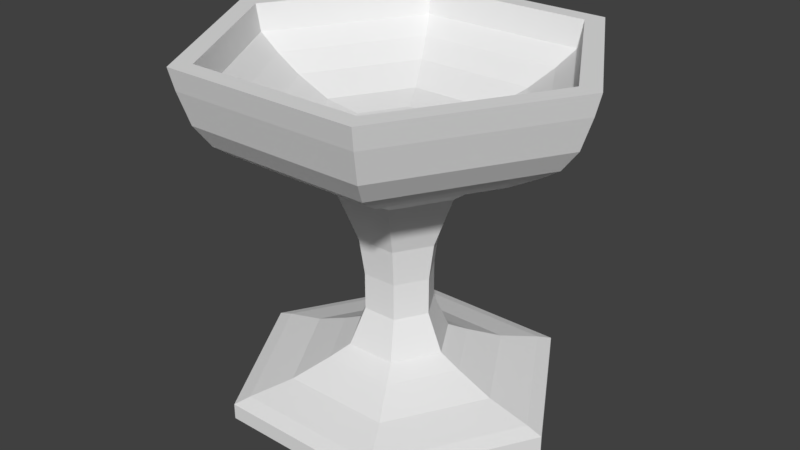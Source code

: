 # Source: grial.blend  (saved by Blender 2.79.0; exported with 4.5.12 LTS)
import bpy
from mathutils import Matrix  # noqa: F401  (used for matrix-valued properties, if any)

bpy.ops.wm.read_factory_settings(use_empty=True)
scene = bpy.context.scene
scene.name = 'Scene'

# ---- collections
col_collection_1 = bpy.data.collections.new('Collection 1'); scene.collection.children.link(col_collection_1)

# ---- world
world_world = bpy.data.worlds.new('World'); scene.world = world_world
world_world.color = (0.05088, 0.05088, 0.05088)
world_world.use_sun_shadow = False
world_world.sun_shadow_jitter_overblur = 0.0
world_world.cycles.sampling_method = 'MANUAL'

# ---- meshes
me_cube = bpy.data.meshes.new('Cube')
me_cube.from_pydata([(0.2861, 0.0, 0.23), (0.2861, 0.0, 0.15), (0.04806, -0.08324, 0.16), (0.08306, -0.1439, 0.17), (0.1181, -0.2045, 0.2), (0.1431, -0.2478, 0.23), (0.1631, -0.2824, 0.26), (0.1681, -0.2911, 0.31), (0.1881, -0.3257, 0.31), (0.1831, -0.3171, 0.27), (0.1731, -0.2997, 0.21), (0.1581, -0.2738, 0.17), (0.1431, -0.2478, 0.15), (0.1113, -0.1927, 0.1145), (0.07806, -0.1352, 0.09), (0.05806, -0.1006, 0.06), (0.04806, -0.08324, 0.01), (0.03806, -0.06592, -0.04), (0.03306, -0.05726, -0.11), (0.03306, -0.05726, -0.18), (0.04806, -0.08324, -0.25), (0.06806, -0.1179, -0.27), (0.1031, -0.1785, -0.3), (0.1431, -0.2478, -0.32), (0.1581, -0.2738, -0.33), (0.1581, -0.2738, -0.36), (0.09306, -0.1612, -0.34), (0.01806, -0.03127, -0.33), (-0.04806, -0.08324, 0.16), (-0.08306, -0.1439, 0.17), (-0.1181, -0.2045, 0.2), (-0.1431, -0.2478, 0.23), (-0.1631, -0.2824, 0.26), (-0.1681, -0.2911, 0.31), (-0.1881, -0.3257, 0.31), (-0.1831, -0.3171, 0.27), (-0.1731, -0.2997, 0.21), (-0.1581, -0.2738, 0.17), (-0.1431, -0.2478, 0.15), (-0.1113, -0.1927, 0.1145), (-0.07806, -0.1352, 0.09), (-0.05806, -0.1006, 0.06), (-0.04806, -0.08324, 0.01), (-0.03806, -0.06592, -0.04), (-0.03306, -0.05726, -0.11), (-0.03306, -0.05726, -0.18), (-0.04806, -0.08324, -0.25), (-0.06806, -0.1179, -0.27), (-0.1031, -0.1785, -0.3), (-0.1431, -0.2478, -0.32), (-0.1581, -0.2738, -0.33), (-0.1581, -0.2738, -0.36), (-0.09306, -0.1612, -0.34), (-0.01806, -0.03127, -0.33), (-0.09611, 1.49e-08, 0.16), (-0.1661, 2.98e-08, 0.17), (-0.2361, 3.725e-08, 0.2), (-0.2861, 3.725e-08, 0.23), (-0.3261, 5.96e-08, 0.26), (-0.3361, 2.98e-08, 0.31), (-0.3761, 7.451e-08, 0.31), (-0.3661, 5.96e-08, 0.27), (-0.3461, 7.451e-08, 0.21), (-0.3161, 5.96e-08, 0.17), (-0.2861, 3.725e-08, 0.15), (-0.2225, 2.935e-08, 0.1145), (-0.1561, 3.725e-08, 0.09), (-0.1161, 1.49e-08, 0.06), (-0.09611, 1.49e-08, 0.01), (-0.07611, 1.49e-08, -0.04), (-0.06611, 1.49e-08, -0.11), (-0.06611, 1.49e-08, -0.18), (-0.09611, 1.49e-08, -0.25), (-0.1361, 2.235e-08, -0.27), (-0.2061, 3.725e-08, -0.3), (-0.2861, 3.725e-08, -0.32), (-0.3161, 5.96e-08, -0.33), (-0.3161, 5.96e-08, -0.36), (-0.1861, 2.98e-08, -0.34), (-0.03611, 7.451e-09, -0.33), (-0.04806, 0.08324, 0.16), (-0.08306, 0.1439, 0.17), (-0.1181, 0.2045, 0.2), (-0.1431, 0.2478, 0.23), (-0.1631, 0.2824, 0.26), (-0.1681, 0.2911, 0.31), (-0.1881, 0.3257, 0.31), (-0.1831, 0.3171, 0.27), (-0.1731, 0.2997, 0.21), (-0.1581, 0.2738, 0.17), (-0.1431, 0.2478, 0.15), (-0.1113, 0.1927, 0.1145), (-0.07806, 0.1352, 0.09), (-0.05806, 0.1006, 0.06), (-0.04806, 0.08324, 0.01), (-0.03806, 0.06592, -0.04), (-0.03306, 0.05726, -0.11), (-0.03306, 0.05726, -0.18), (-0.04806, 0.08324, -0.25), (-0.06806, 0.1179, -0.27), (-0.1031, 0.1785, -0.3), (-0.1431, 0.2478, -0.32), (-0.1581, 0.2738, -0.33), (-0.1581, 0.2738, -0.36), (-0.09306, 0.1612, -0.34), (-0.01806, 0.03127, -0.33), (0.04806, 0.08324, 0.16), (0.08306, 0.1439, 0.17), (0.1181, 0.2045, 0.2), (0.1431, 0.2478, 0.23), (0.1631, 0.2824, 0.26), (0.1681, 0.2911, 0.31), (0.1881, 0.3257, 0.31), (0.1831, 0.3171, 0.27), (0.1731, 0.2997, 0.21), (0.1581, 0.2738, 0.17), (0.1431, 0.2478, 0.15), (0.1113, 0.1927, 0.1145), (0.07806, 0.1352, 0.09), (0.05806, 0.1006, 0.06), (0.04806, 0.08324, 0.01), (0.03806, 0.06592, -0.04), (0.03306, 0.05726, -0.11), (0.03306, 0.05726, -0.18), (0.04806, 0.08324, -0.25), (0.06806, 0.1179, -0.27), (0.1031, 0.1785, -0.3), (0.1431, 0.2478, -0.32), (0.1581, 0.2738, -0.33), (0.1581, 0.2738, -0.36), (0.09306, 0.1612, -0.34), (0.01806, 0.03127, -0.33), (0.09611, -2.98e-08, 0.16), (0.1661, -6.706e-08, 0.17), (0.2361, -7.451e-08, 0.2), (0.3261, -1.192e-07, 0.26), (0.3361, -7.451e-08, 0.31), (0.3761, -1.341e-07, 0.31), (0.3661, -1.043e-07, 0.27), (0.3461, -1.341e-07, 0.21), (0.3161, -1.043e-07, 0.17), (0.2225, -6.597e-08, 0.1145), (0.1561, -6.706e-08, 0.09), (0.1161, -3.725e-08, 0.06), (0.09611, -2.98e-08, 0.01), (0.07611, -2.608e-08, -0.04), (0.06611, -2.794e-08, -0.11), (0.06611, -2.794e-08, -0.18), (0.09611, -2.98e-08, -0.25), (0.1361, -4.098e-08, -0.27), (0.2061, -6.706e-08, -0.3), (0.2861, -8.941e-08, -0.32), (0.3161, -1.043e-07, -0.33), (0.3161, -1.043e-07, -0.36), (0.1861, -5.96e-08, -0.34), (0.03611, -1.304e-08, -0.33)], [], [(133, 134, 4, 3), (146, 147, 19, 18), (140, 1, 12, 11), (154, 155, 27, 26), (134, 0, 5, 4), (147, 148, 20, 19), (1, 141, 13, 12), (0, 135, 6, 5), (148, 149, 21, 20), (141, 142, 14, 13), (135, 136, 7, 6), (149, 150, 22, 21), (142, 143, 15, 14), (136, 137, 8, 7), (150, 151, 23, 22), (143, 144, 16, 15), (137, 138, 9, 8), (151, 152, 24, 23), (144, 145, 17, 16), (138, 139, 10, 9), (152, 153, 25, 24), (132, 133, 3, 2), (145, 146, 18, 17), (139, 140, 11, 10), (153, 154, 26, 25), (15, 16, 42, 41), (8, 9, 35, 34), (23, 24, 50, 49), (16, 17, 43, 42), (9, 10, 36, 35), (24, 25, 51, 50), (2, 3, 29, 28), (17, 18, 44, 43), (10, 11, 37, 36), (25, 26, 52, 51), (3, 4, 30, 29), (18, 19, 45, 44), (11, 12, 38, 37), (26, 27, 53, 52), (4, 5, 31, 30), (19, 20, 46, 45), (12, 13, 39, 38), (5, 6, 32, 31), (20, 21, 47, 46), (13, 14, 40, 39), (6, 7, 33, 32), (21, 22, 48, 47), (14, 15, 41, 40), (7, 8, 34, 33), (22, 23, 49, 48), (42, 43, 69, 68), (35, 36, 62, 61), (50, 51, 77, 76), (28, 29, 55, 54), (43, 44, 70, 69), (36, 37, 63, 62), (51, 52, 78, 77), (29, 30, 56, 55), (44, 45, 71, 70), (37, 38, 64, 63), (52, 53, 79, 78), (30, 31, 57, 56), (45, 46, 72, 71), (38, 39, 65, 64), (31, 32, 58, 57), (46, 47, 73, 72), (39, 40, 66, 65), (32, 33, 59, 58), (47, 48, 74, 73), (40, 41, 67, 66), (33, 34, 60, 59), (48, 49, 75, 74), (41, 42, 68, 67), (34, 35, 61, 60), (49, 50, 76, 75), (76, 77, 103, 102), (54, 55, 81, 80), (69, 70, 96, 95), (62, 63, 89, 88), (77, 78, 104, 103), (55, 56, 82, 81), (70, 71, 97, 96), (63, 64, 90, 89), (78, 79, 105, 104), (56, 57, 83, 82), (71, 72, 98, 97), (64, 65, 91, 90), (57, 58, 84, 83), (72, 73, 99, 98), (65, 66, 92, 91), (58, 59, 85, 84), (73, 74, 100, 99), (66, 67, 93, 92), (59, 60, 86, 85), (74, 75, 101, 100), (67, 68, 94, 93), (60, 61, 87, 86), (75, 76, 102, 101), (68, 69, 95, 94), (61, 62, 88, 87), (88, 89, 115, 114), (103, 104, 130, 129), (81, 82, 108, 107), (96, 97, 123, 122), (89, 90, 116, 115), (104, 105, 131, 130), (82, 83, 109, 108), (97, 98, 124, 123), (90, 91, 117, 116), (83, 84, 110, 109), (98, 99, 125, 124), (91, 92, 118, 117), (84, 85, 111, 110), (99, 100, 126, 125), (92, 93, 119, 118), (85, 86, 112, 111), (100, 101, 127, 126), (93, 94, 120, 119), (86, 87, 113, 112), (101, 102, 128, 127), (94, 95, 121, 120), (87, 88, 114, 113), (102, 103, 129, 128), (80, 81, 107, 106), (95, 96, 122, 121), (115, 116, 1, 140), (130, 131, 155, 154), (108, 109, 0, 134), (123, 124, 148, 147), (116, 117, 141, 1), (109, 110, 135, 0), (124, 125, 149, 148), (117, 118, 142, 141), (110, 111, 136, 135), (125, 126, 150, 149), (118, 119, 143, 142), (111, 112, 137, 136), (126, 127, 151, 150), (119, 120, 144, 143), (112, 113, 138, 137), (127, 128, 152, 151), (120, 121, 145, 144), (113, 114, 139, 138), (128, 129, 153, 152), (106, 107, 133, 132), (121, 122, 146, 145), (114, 115, 140, 139), (129, 130, 154, 153), (107, 108, 134, 133), (122, 123, 147, 146), (28, 54, 80, 2), (27, 155, 131, 53), (53, 131, 105, 79), (2, 80, 106, 132)])
me_cube.use_remesh_preserve_volume = False
me_cube.use_remesh_preserve_attributes = False
me_cube.use_mirror_vertex_groups = False
me_cube.update()

# ---- objects
ob_cube = bpy.data.objects.new('Cube', me_cube)

# ---- transforms, parenting, visibility, modifiers, constraints
ob_cube.location = (0.0, 0.0, 0.0)
ob_cube.lineart.crease_threshold = 0.0

# ---- collection membership
col_collection_1.objects.link(ob_cube)

# ---- scene / render settings (as saved in the file)
scene.frame_start = 1; scene.frame_end = 250; scene.frame_set(3)
scene.render.engine = 'BLENDER_EEVEE_NEXT'
scene.render.resolution_percentage = 50
scene.render.dither_intensity = 0.0
scene.cycles.use_denoising = False
scene.cycles.samples = 128
scene.cycles.sampling_pattern = 'TABULATED_SOBOL'
scene.cycles.use_adaptive_sampling = False
scene.cycles.use_light_tree = False
scene.cycles.blur_glossy = 0.0
scene.cycles.sample_clamp_indirect = 0.0
scene.view_settings.view_transform = 'Standard'
bpy.context.view_layer.update()

# ---- added for rendering (the .blend has no active camera and no usable light): camera, sun
cam_auto = bpy.data.cameras.new('AutoCamera')
cam_auto.lens = 50.0
cam_auto.sensor_width = 36.0
cam_auto.clip_end = 1000.0
ob_auto_camera = bpy.data.objects.new('AutoCamera', cam_auto)
scene.collection.objects.link(ob_auto_camera)
ob_auto_camera.location = (1.10993, -1.33192, 0.862946)
ob_auto_camera.rotation_euler = (1.09748, -7.21219e-08, 0.694738)
scene.camera = ob_auto_camera
light_auto_sun = bpy.data.lights.new('AutoSun', 'SUN')
light_auto_sun.energy = 3.0
light_auto_sun.angle = 0.0523599
ob_auto_sun = bpy.data.objects.new('AutoSun', light_auto_sun)
scene.collection.objects.link(ob_auto_sun)
ob_auto_sun.rotation_euler = (0.872665, 0.174533, 0.523599)
bpy.context.view_layer.update()
